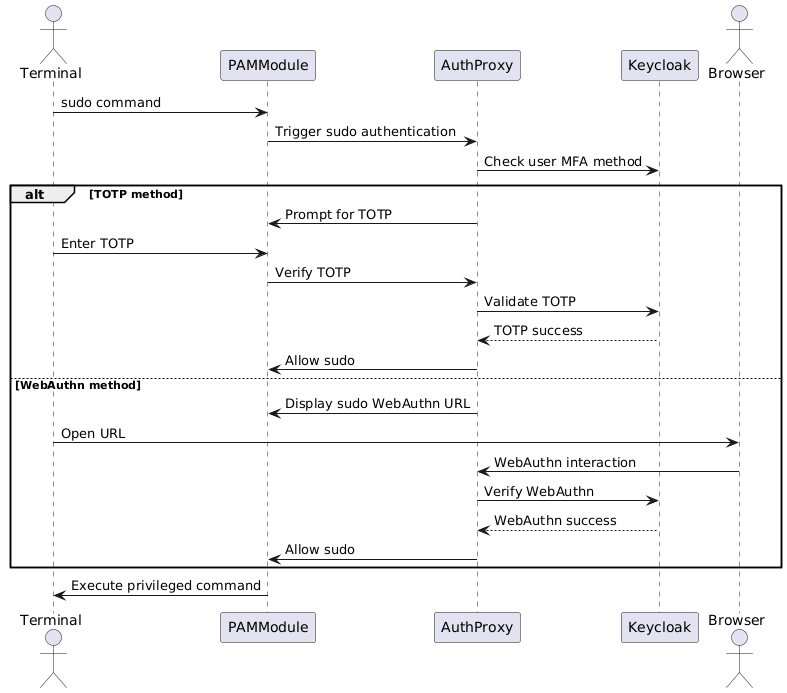

The diagram above was rendered by PlantUML. Its source (embedded in the PNG):
@startuml
actor Terminal
participant PAMModule
participant AuthProxy
participant Keycloak
actor Browser

Terminal -> PAMModule : sudo command
PAMModule -> AuthProxy : Trigger sudo authentication
AuthProxy -> Keycloak : Check user MFA method

alt TOTP method
    AuthProxy -> PAMModule : Prompt for TOTP
    Terminal -> PAMModule : Enter TOTP
    PAMModule -> AuthProxy : Verify TOTP
    AuthProxy -> Keycloak : Validate TOTP
    Keycloak --> AuthProxy : TOTP success
    PAMModule <- AuthProxy : Allow sudo
else WebAuthn method
    AuthProxy -> PAMModule : Display sudo WebAuthn URL
    Terminal -> Browser : Open URL
    Browser -> AuthProxy : WebAuthn interaction
    AuthProxy -> Keycloak : Verify WebAuthn
    Keycloak --> AuthProxy : WebAuthn success
    PAMModule <- AuthProxy : Allow sudo
end

Terminal <- PAMModule : Execute privileged command
@enduml